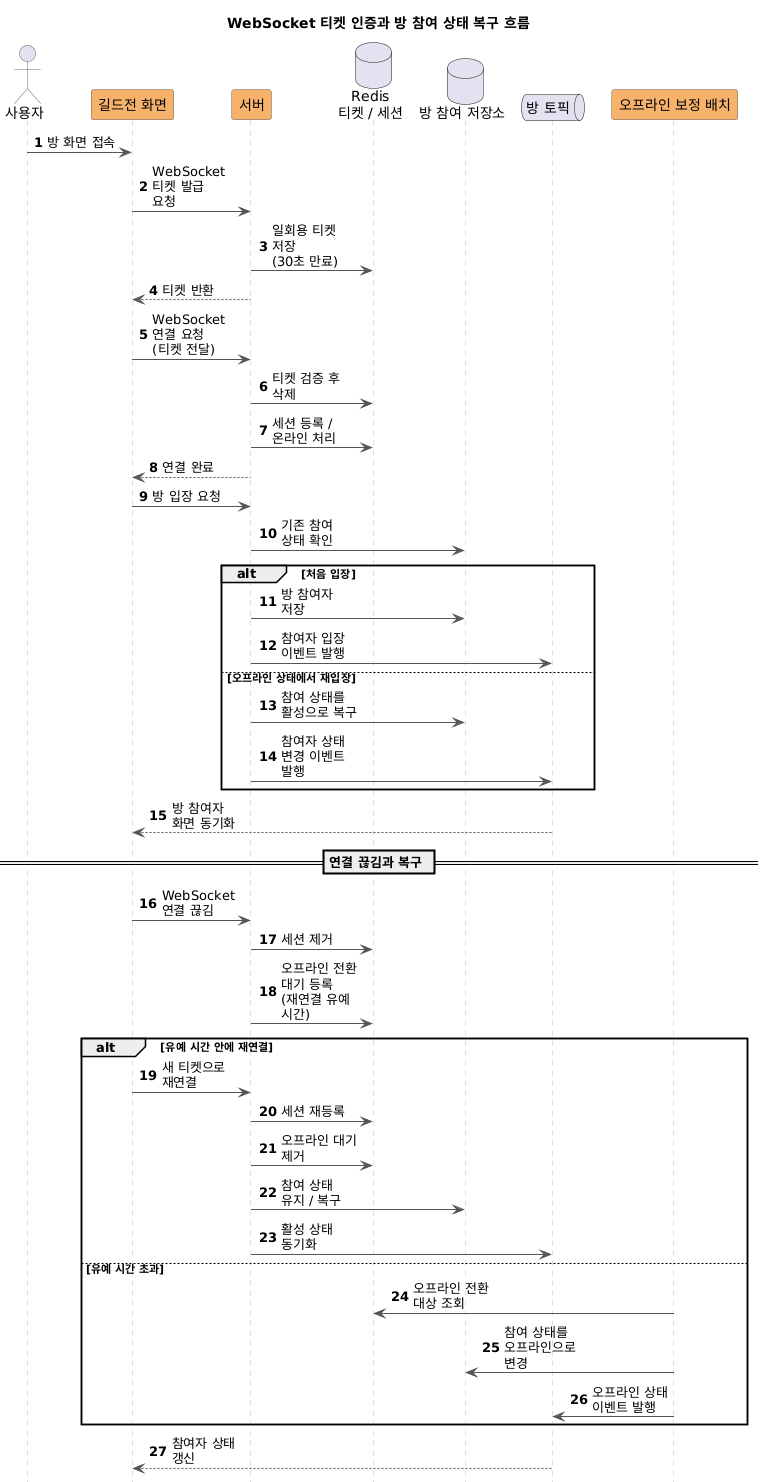

The diagram above was rendered by PlantUML. Its source (embedded in the PNG):
@startuml
title WebSocket 티켓 인증과 방 참여 상태 복구 흐름

hide footbox
autonumber

skinparam shadowing false
skinparam maxMessageSize 80
skinparam sequence {
    ParticipantBackgroundColor #F6B26B
    ParticipantBorderColor #666666
    ActorBorderColor #666666
    LifeLineBorderColor #BBBBBB
    ArrowColor #555555
}

actor "사용자" as User
participant "길드전 화면" as Front
participant "서버" as Server
database "Redis\n티켓 / 세션" as Redis
database "방 참여 저장소" as RoomDb
queue "방 토픽" as Topic
participant "오프라인 보정 배치" as Batch

User -> Front: 방 화면 접속
Front -> Server: WebSocket 티켓 발급 요청
Server -> Redis: 일회용 티켓 저장\n(30초 만료)
Server --> Front: 티켓 반환

Front -> Server: WebSocket 연결 요청\n(티켓 전달)
Server -> Redis: 티켓 검증 후 삭제
Server -> Redis: 세션 등록 / 온라인 처리
Server --> Front: 연결 완료

Front -> Server: 방 입장 요청
Server -> RoomDb: 기존 참여 상태 확인

alt 처음 입장
    Server -> RoomDb: 방 참여자 저장
    Server -> Topic: 참여자 입장 이벤트 발행
else 오프라인 상태에서 재입장
    Server -> RoomDb: 참여 상태를 활성으로 복구
    Server -> Topic: 참여자 상태 변경 이벤트 발행
end

Topic --> Front: 방 참여자 화면 동기화

== 연결 끊김과 복구 ==

Front -> Server: WebSocket 연결 끊김
Server -> Redis: 세션 제거
Server -> Redis: 오프라인 전환 대기 등록\n(재연결 유예 시간)

alt 유예 시간 안에 재연결
    Front -> Server: 새 티켓으로 재연결
    Server -> Redis: 세션 재등록
    Server -> Redis: 오프라인 대기 제거
    Server -> RoomDb: 참여 상태 유지 / 복구
    Server -> Topic: 활성 상태 동기화
else 유예 시간 초과
    Batch -> Redis: 오프라인 전환 대상 조회
    Batch -> RoomDb: 참여 상태를 오프라인으로 변경
    Batch -> Topic: 오프라인 상태 이벤트 발행
end

Topic --> Front: 참여자 상태 갱신
@enduml